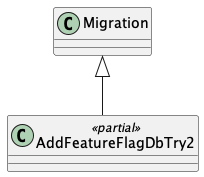

The diagram above was rendered by PlantUML. Its source (embedded in the PNG):
@startuml
class AddFeatureFlagDbTry2 <<partial>> {
}
Migration <|-- AddFeatureFlagDbTry2
@enduml